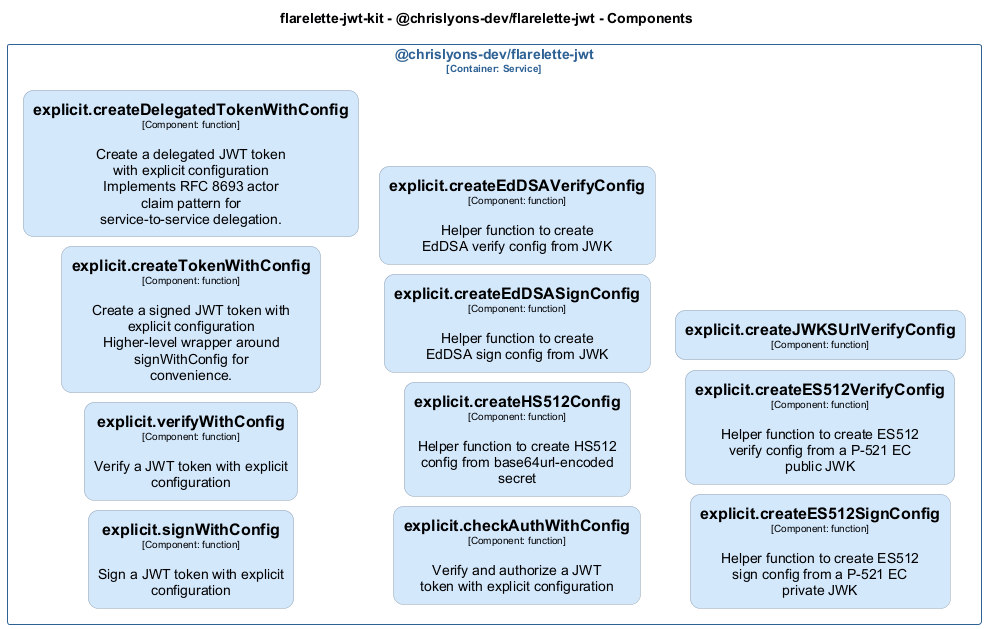

The diagram above was rendered by PlantUML. Its source (embedded in the PNG):
@startuml
set separator none
title flarelette-jwt-kit - @chrislyons-dev/flarelette-jwt - Components

left to right direction
skinparam ranksep 20
skinparam nodesep 10

skinparam {
  arrowFontSize 10
  defaultTextAlignment center
  wrapWidth 200
  maxMessageSize 100
  defaultFontName "Arial"
}

hide stereotype

skinparam rectangle<<flarelettejwtkit.chrislyonsdevflarelettejwt.explicitcheckAuthWithConfig>> {
  BackgroundColor #d4e8fc
  FontColor #000000
  BorderColor #94a2b0
  roundCorner 20
  shadowing false
}
skinparam rectangle<<flarelettejwtkit.chrislyonsdevflarelettejwt.explicitcreateDelegatedTokenWithConfig>> {
  BackgroundColor #d4e8fc
  FontColor #000000
  BorderColor #94a2b0
  roundCorner 20
  shadowing false
}
skinparam rectangle<<flarelettejwtkit.chrislyonsdevflarelettejwt.explicitcreateES512SignConfig>> {
  BackgroundColor #d4e8fc
  FontColor #000000
  BorderColor #94a2b0
  roundCorner 20
  shadowing false
}
skinparam rectangle<<flarelettejwtkit.chrislyonsdevflarelettejwt.explicitcreateES512VerifyConfig>> {
  BackgroundColor #d4e8fc
  FontColor #000000
  BorderColor #94a2b0
  roundCorner 20
  shadowing false
}
skinparam rectangle<<flarelettejwtkit.chrislyonsdevflarelettejwt.explicitcreateEdDSASignConfig>> {
  BackgroundColor #d4e8fc
  FontColor #000000
  BorderColor #94a2b0
  roundCorner 20
  shadowing false
}
skinparam rectangle<<flarelettejwtkit.chrislyonsdevflarelettejwt.explicitcreateEdDSAVerifyConfig>> {
  BackgroundColor #d4e8fc
  FontColor #000000
  BorderColor #94a2b0
  roundCorner 20
  shadowing false
}
skinparam rectangle<<flarelettejwtkit.chrislyonsdevflarelettejwt.explicitcreateHS512Config>> {
  BackgroundColor #d4e8fc
  FontColor #000000
  BorderColor #94a2b0
  roundCorner 20
  shadowing false
}
skinparam rectangle<<flarelettejwtkit.chrislyonsdevflarelettejwt.explicitcreateJWKSUrlVerifyConfig>> {
  BackgroundColor #d4e8fc
  FontColor #000000
  BorderColor #94a2b0
  roundCorner 20
  shadowing false
}
skinparam rectangle<<flarelettejwtkit.chrislyonsdevflarelettejwt.explicitcreateTokenWithConfig>> {
  BackgroundColor #d4e8fc
  FontColor #000000
  BorderColor #94a2b0
  roundCorner 20
  shadowing false
}
skinparam rectangle<<flarelettejwtkit.chrislyonsdevflarelettejwt.explicitsignWithConfig>> {
  BackgroundColor #d4e8fc
  FontColor #000000
  BorderColor #94a2b0
  roundCorner 20
  shadowing false
}
skinparam rectangle<<flarelettejwtkit.chrislyonsdevflarelettejwt.explicitverifyWithConfig>> {
  BackgroundColor #d4e8fc
  FontColor #000000
  BorderColor #94a2b0
  roundCorner 20
  shadowing false
}
skinparam rectangle<<flarelettejwtkit.chrislyonsdevflarelettejwt>> {
  BorderColor #2e6295
  FontColor #2e6295
  shadowing false
}

rectangle "@chrislyons-dev/flarelette-jwt\n<size:10>[Container: Service]</size>" <<flarelettejwtkit.chrislyonsdevflarelettejwt>> {
  rectangle "==explicit.signWithConfig\n<size:10>[Component: function]</size>\n\nSign a JWT token with explicit configuration" <<flarelettejwtkit.chrislyonsdevflarelettejwt.explicitsignWithConfig>> as flarelettejwtkit.chrislyonsdevflarelettejwt.explicitsignWithConfig
  rectangle "==explicit.verifyWithConfig\n<size:10>[Component: function]</size>\n\nVerify a JWT token with explicit configuration" <<flarelettejwtkit.chrislyonsdevflarelettejwt.explicitverifyWithConfig>> as flarelettejwtkit.chrislyonsdevflarelettejwt.explicitverifyWithConfig
  rectangle "==explicit.createTokenWithConfig\n<size:10>[Component: function]</size>\n\nCreate a signed JWT token with explicit configuration Higher-level wrapper around signWithConfig for convenience." <<flarelettejwtkit.chrislyonsdevflarelettejwt.explicitcreateTokenWithConfig>> as flarelettejwtkit.chrislyonsdevflarelettejwt.explicitcreateTokenWithConfig
  rectangle "==explicit.createDelegatedTokenWithConfig\n<size:10>[Component: function]</size>\n\nCreate a delegated JWT token with explicit configuration Implements RFC 8693 actor claim pattern for service-to-service delegation." <<flarelettejwtkit.chrislyonsdevflarelettejwt.explicitcreateDelegatedTokenWithConfig>> as flarelettejwtkit.chrislyonsdevflarelettejwt.explicitcreateDelegatedTokenWithConfig
  rectangle "==explicit.checkAuthWithConfig\n<size:10>[Component: function]</size>\n\nVerify and authorize a JWT token with explicit configuration" <<flarelettejwtkit.chrislyonsdevflarelettejwt.explicitcheckAuthWithConfig>> as flarelettejwtkit.chrislyonsdevflarelettejwt.explicitcheckAuthWithConfig
  rectangle "==explicit.createHS512Config\n<size:10>[Component: function]</size>\n\nHelper function to create HS512 config from base64url-encoded secret" <<flarelettejwtkit.chrislyonsdevflarelettejwt.explicitcreateHS512Config>> as flarelettejwtkit.chrislyonsdevflarelettejwt.explicitcreateHS512Config
  rectangle "==explicit.createEdDSASignConfig\n<size:10>[Component: function]</size>\n\nHelper function to create EdDSA sign config from JWK" <<flarelettejwtkit.chrislyonsdevflarelettejwt.explicitcreateEdDSASignConfig>> as flarelettejwtkit.chrislyonsdevflarelettejwt.explicitcreateEdDSASignConfig
  rectangle "==explicit.createEdDSAVerifyConfig\n<size:10>[Component: function]</size>\n\nHelper function to create EdDSA verify config from JWK" <<flarelettejwtkit.chrislyonsdevflarelettejwt.explicitcreateEdDSAVerifyConfig>> as flarelettejwtkit.chrislyonsdevflarelettejwt.explicitcreateEdDSAVerifyConfig
  rectangle "==explicit.createES512SignConfig\n<size:10>[Component: function]</size>\n\nHelper function to create ES512 sign config from a P-521 EC private JWK" <<flarelettejwtkit.chrislyonsdevflarelettejwt.explicitcreateES512SignConfig>> as flarelettejwtkit.chrislyonsdevflarelettejwt.explicitcreateES512SignConfig
  rectangle "==explicit.createES512VerifyConfig\n<size:10>[Component: function]</size>\n\nHelper function to create ES512 verify config from a P-521 EC public JWK" <<flarelettejwtkit.chrislyonsdevflarelettejwt.explicitcreateES512VerifyConfig>> as flarelettejwtkit.chrislyonsdevflarelettejwt.explicitcreateES512VerifyConfig
  rectangle "==explicit.createJWKSUrlVerifyConfig\n<size:10>[Component: function]</size>" <<flarelettejwtkit.chrislyonsdevflarelettejwt.explicitcreateJWKSUrlVerifyConfig>> as flarelettejwtkit.chrislyonsdevflarelettejwt.explicitcreateJWKSUrlVerifyConfig
}

@enduml